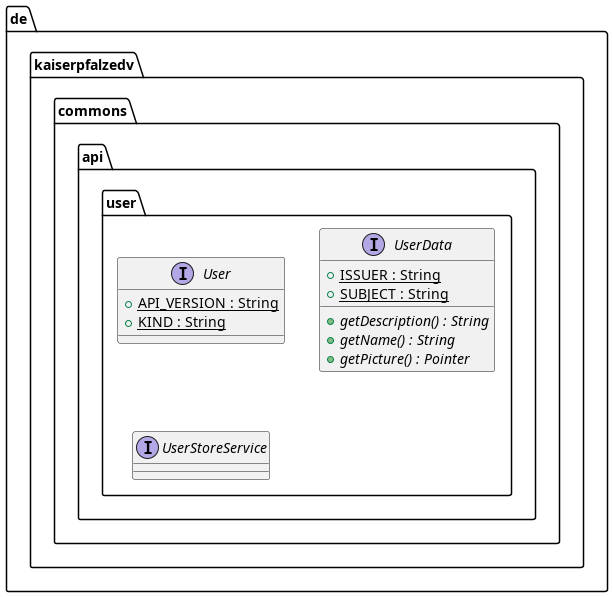

The diagram above was rendered by PlantUML. Its source (embedded in the PNG):
@startuml
package de.kaiserpfalzedv.commons.api.user {
  interface User {
    + API_VERSION : String {static}
    + KIND : String {static}
  }
  interface UserData {
    + ISSUER : String {static}
    + SUBJECT : String {static}
    + getDescription() : String {abstract}
    + getName() : String {abstract}
    + getPicture() : Pointer {abstract}
  }
  interface UserStoreService {
  }
}
@enduml